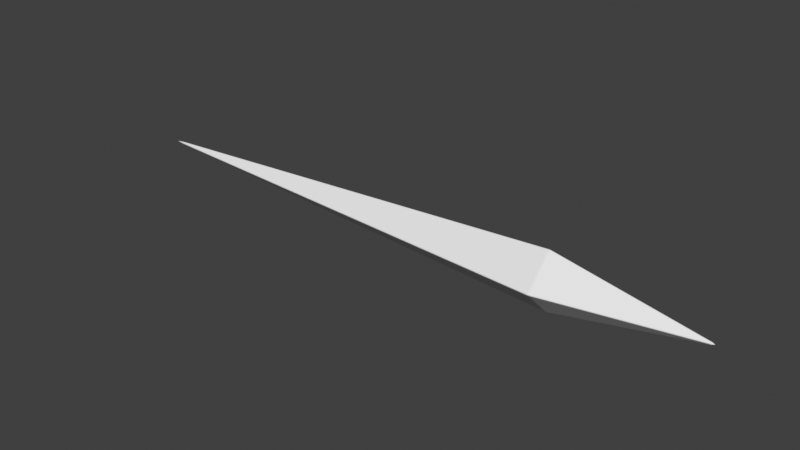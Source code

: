 # Source: projectile.blend  (saved by Blender 3.6.11; exported with 4.5.12 LTS)
import bpy
from mathutils import Matrix  # noqa: F401  (used for matrix-valued properties, if any)

bpy.ops.wm.read_factory_settings(use_empty=True)
scene = bpy.context.scene
scene.name = 'Scene'

# ---- collections
col_collection = bpy.data.collections.new('Collection'); scene.collection.children.link(col_collection)

# ---- world
world_world = bpy.data.worlds.new('World'); scene.world = world_world
world_world.use_nodes = True; world_world.node_tree.nodes.clear()
_N = world_world.node_tree.nodes; _L = world_world.node_tree.links
n0 = _N.new('ShaderNodeOutputWorld'); n0.name = 'World Output'; n0.location = (300, 300)
n1 = _N.new('ShaderNodeBackground'); n1.name = 'Background'; n1.location = (10, 300)
n1.inputs[0].default_value = (0.05088, 0.05088, 0.05088, 1.0)
_L.new(n1.outputs[0], n0.inputs[0])
n0.is_active_output = True
world_world.color = (0.05088, 0.05088, 0.05088)
world_world.use_sun_shadow = False
world_world.sun_shadow_jitter_overblur = 0.0

# ---- meshes
me_cube_001 = bpy.data.meshes.new('Cube.001')
me_cube_001.from_pydata([(0.7361, 0.0, -0.2685), (0.7361, -0.2685, 0.0), (0.7361, 0.2685, 0.0), (0.7361, 0.0, 0.2685), (2.12, 0.0, 0.0), (-3.592, 0.0, 0.0)], [], [(1, 3, 5), (2, 3, 4), (2, 0, 5), (4, 1, 0), (2, 4, 0), (4, 3, 1), (3, 2, 5), (0, 1, 5)])
_uv = me_cube_001.uv_layers.new(name='UVMap')
_uv.uv.foreach_set('vector', [0.875, 0.75, 0.875, 0.5, 0.875, 0.75, 0.375, 0.25, 0.625, 0.25, 0.375, 0.5, 0.125, 0.5, 0.125, 0.75, 0.125, 0.5, 0.625, 0.75, 0.625, 1.0, 0.375, 1.0, 0.125, 0.5, 0.375, 0.75, 0.125, 0.75, 0.625, 0.5, 0.875, 0.5, 0.875, 0.75, 0.625, 0.25, 0.375, 0.25, 0.625, 0.25, 0.375, 1.0, 0.625, 1.0, 0.375, 1.0])
me_cube_001.update()

# ---- objects
ob_projectile = bpy.data.objects.new('projectile', me_cube_001)

# ---- transforms, parenting, visibility, modifiers, constraints
ob_projectile.location = (0.0, 0.0, 0.0)
_m = ob_projectile.modifiers.new('Bevel', 'BEVEL')
_m.width = 0.01
_m.width_pct = 0.01
_m.segments = 2
_m.limit_method = 'NONE'
_m.angle_limit = 0.0

# ---- collection membership
col_collection.objects.link(ob_projectile)

# ---- scene / render settings (as saved in the file)
scene.frame_start = 1; scene.frame_end = 250; scene.frame_set(1)
scene.render.engine = 'BLENDER_EEVEE_NEXT'
scene.cycles.sampling_pattern = 'TABULATED_SOBOL'
scene.view_settings.view_transform = 'Standard'
bpy.context.view_layer.update()

# ---- added for rendering (the .blend has no active camera and no usable light): camera, sun
cam_auto = bpy.data.cameras.new('AutoCamera')
cam_auto.lens = 50.0
cam_auto.sensor_width = 36.0
cam_auto.clip_end = 1000.0
ob_auto_camera = bpy.data.objects.new('AutoCamera', cam_auto)
scene.collection.objects.link(ob_auto_camera)
ob_auto_camera.location = (4.45737, -6.16842, 4.11228)
ob_auto_camera.rotation_euler = (1.09748, -7.21219e-08, 0.694738)
scene.camera = ob_auto_camera
light_auto_sun = bpy.data.lights.new('AutoSun', 'SUN')
light_auto_sun.energy = 3.0
light_auto_sun.angle = 0.0523599
ob_auto_sun = bpy.data.objects.new('AutoSun', light_auto_sun)
scene.collection.objects.link(ob_auto_sun)
ob_auto_sun.rotation_euler = (0.872665, 0.174533, 0.523599)
bpy.context.view_layer.update()
